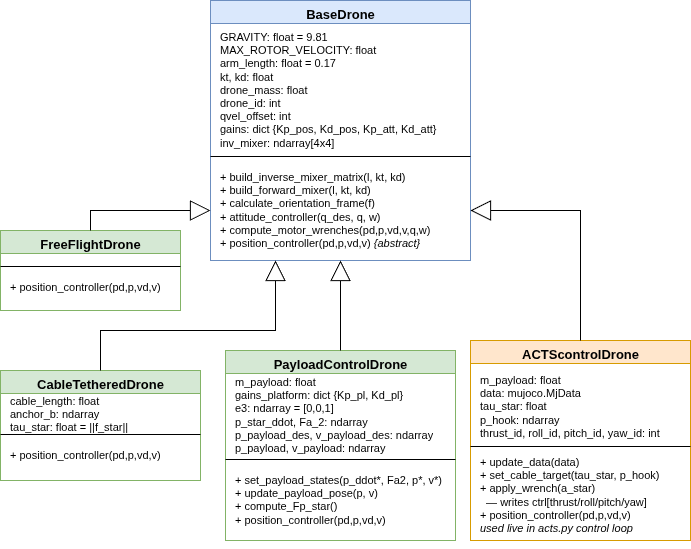

The diagram above was exported from draw.io. Its source (the exported page's mxGraphModel, read from the mxfile embedded in the PNG):
<mxGraphModel dx="1149" dy="631" grid="1" gridSize="10" guides="1" tooltips="1" connect="1" arrows="1" fold="1" page="1" pageScale="1" pageWidth="1400" pageHeight="950" math="0" shadow="0">
  <root>
    <mxCell id="0" />
    <mxCell id="1" parent="0" />
    <mxCell id="BaseDrone" value="BaseDrone" style="swimlane;fontStyle=1;align=center;verticalAlign=top;html=1;fillColor=#dae8fc;strokeColor=#6c8ebf;fontSize=13;" parent="1" vertex="1">
      <mxGeometry x="480" y="60" width="260" height="260" as="geometry">
        <mxRectangle x="480" y="40" width="110" height="30" as="alternateBounds" />
      </mxGeometry>
    </mxCell>
    <mxCell id="BD_attrs" value="GRAVITY: float = 9.81&lt;br&gt;MAX_ROTOR_VELOCITY: float&lt;br&gt;arm_length: float = 0.17&lt;br&gt;kt, kd: float&lt;br&gt;drone_mass: float&lt;br&gt;drone_id: int&lt;br&gt;qvel_offset: int&lt;br&gt;gains: dict {Kp_pos, Kd_pos, Kp_att, Kd_att}&lt;br&gt;inv_mixer: ndarray[4x4]" style="text;align=left;verticalAlign=top;spacingLeft=8;spacingTop=4;overflow=hidden;whiteSpace=wrap;html=1;fontSize=11;" parent="BaseDrone" vertex="1">
      <mxGeometry y="20" width="260" height="152" as="geometry" />
    </mxCell>
    <mxCell id="BD_sep" value="" style="line;strokeWidth=1;fillColor=none;align=left;verticalAlign=middle;spacingTop=-1;spacingLeft=3;spacingRight=3;rounded=0;html=1;" parent="BaseDrone" vertex="1">
      <mxGeometry y="152" width="260" height="8" as="geometry" />
    </mxCell>
    <mxCell id="BD_methods" value="+ build_inverse_mixer_matrix(l, kt, kd)&lt;br&gt;+ build_forward_mixer(l, kt, kd)&lt;br&gt;+ calculate_orientation_frame(f)&lt;br&gt;+ attitude_controller(q_des, q, w)&lt;br&gt;+ compute_motor_wrenches(pd,p,vd,v,q,w)&lt;br&gt;+ position_controller(pd,p,vd,v)  &lt;i&gt;{abstract}&lt;/i&gt;" style="text;align=left;verticalAlign=top;spacingLeft=8;spacingTop=4;overflow=hidden;whiteSpace=wrap;html=1;fontSize=11;" parent="BaseDrone" vertex="1">
      <mxGeometry y="160" width="260" height="100" as="geometry" />
    </mxCell>
    <mxCell id="FreeFlight" value="FreeFlightDrone" style="swimlane;fontStyle=1;align=center;verticalAlign=top;html=1;fillColor=#d5e8d4;strokeColor=#82b366;fontSize=13;" parent="1" vertex="1">
      <mxGeometry x="270" y="290" width="180" height="80" as="geometry" />
    </mxCell>
    <mxCell id="FF_sep" value="" style="line;strokeWidth=1;fillColor=none;align=left;verticalAlign=middle;spacingTop=-1;spacingLeft=3;spacingRight=3;rounded=0;html=1;" parent="FreeFlight" vertex="1">
      <mxGeometry y="32" width="180" height="8" as="geometry" />
    </mxCell>
    <mxCell id="FF_methods" value="+ position_controller(pd,p,vd,v)" style="text;align=left;verticalAlign=top;spacingLeft=8;spacingTop=4;overflow=hidden;whiteSpace=wrap;html=1;fontSize=11;" parent="FreeFlight" vertex="1">
      <mxGeometry y="40" width="180" height="40" as="geometry" />
    </mxCell>
    <mxCell id="CableTethered" value="CableTetheredDrone" style="swimlane;fontStyle=1;align=center;verticalAlign=top;html=1;fillColor=#d5e8d4;strokeColor=#82b366;fontSize=13;" parent="1" vertex="1">
      <mxGeometry x="270" y="430" width="200" height="110" as="geometry" />
    </mxCell>
    <mxCell id="CT_attrs" value="cable_length: float&lt;br&gt;anchor_b: ndarray&lt;br&gt;tau_star: float = ||f_star||" style="text;align=left;verticalAlign=top;spacingLeft=8;spacingTop=4;overflow=hidden;whiteSpace=wrap;html=1;fontSize=11;" parent="CableTethered" vertex="1">
      <mxGeometry y="14" width="200" height="60" as="geometry" />
    </mxCell>
    <mxCell id="CT_sep" value="" style="line;strokeWidth=1;fillColor=none;align=left;verticalAlign=middle;spacingTop=-1;spacingLeft=3;spacingRight=3;rounded=0;html=1;" parent="CableTethered" vertex="1">
      <mxGeometry y="60" width="200" height="8" as="geometry" />
    </mxCell>
    <mxCell id="CT_methods" value="+ position_controller(pd,p,vd,v)" style="text;align=left;verticalAlign=top;spacingLeft=8;spacingTop=4;overflow=hidden;whiteSpace=wrap;html=1;fontSize=11;" parent="CableTethered" vertex="1">
      <mxGeometry y="68" width="170" height="42" as="geometry" />
    </mxCell>
    <mxCell id="PayloadControl" value="PayloadControlDrone" style="swimlane;fontStyle=1;align=center;verticalAlign=top;html=1;fillColor=#d5e8d4;strokeColor=#82b366;fontSize=13;" parent="1" vertex="1">
      <mxGeometry x="495" y="410" width="230" height="190" as="geometry" />
    </mxCell>
    <mxCell id="PC_attrs" value="m_payload: float&lt;br&gt;gains_platform: dict {Kp_pl, Kd_pl}&lt;br&gt;e3: ndarray = [0,0,1]&lt;br&gt;p_star_ddot, Fa_2: ndarray&lt;br&gt;p_payload_des, v_payload_des: ndarray&lt;br&gt;p_payload, v_payload: ndarray" style="text;align=left;verticalAlign=top;spacingLeft=8;spacingTop=4;overflow=hidden;whiteSpace=wrap;html=1;fontSize=11;" parent="PayloadControl" vertex="1">
      <mxGeometry y="15" width="230" height="105" as="geometry" />
    </mxCell>
    <mxCell id="PC_sep" value="" style="line;strokeWidth=1;fillColor=none;align=left;verticalAlign=middle;spacingTop=-1;spacingLeft=3;spacingRight=3;rounded=0;html=1;" parent="PayloadControl" vertex="1">
      <mxGeometry y="105" width="230" height="8" as="geometry" />
    </mxCell>
    <mxCell id="PC_methods" value="+ set_payload_states(p_ddot*, Fa2, p*, v*)&lt;br&gt;+ update_payload_pose(p, v)&lt;br&gt;+ compute_Fp_star()&lt;br&gt;+ position_controller(pd,p,vd,v)" style="text;align=left;verticalAlign=top;spacingLeft=8;spacingTop=4;overflow=hidden;whiteSpace=wrap;html=1;fontSize=11;" parent="PayloadControl" vertex="1">
      <mxGeometry y="113" width="230" height="80" as="geometry" />
    </mxCell>
    <mxCell id="ACTSControl" value="ACTScontrolDrone" style="swimlane;fontStyle=1;align=center;verticalAlign=top;html=1;fillColor=#ffe6cc;strokeColor=#d79b00;fontSize=13;" parent="1" vertex="1">
      <mxGeometry x="740" y="400" width="220" height="200" as="geometry" />
    </mxCell>
    <mxCell id="ACTS_attrs" value="m_payload: float&lt;br&gt;data: mujoco.MjData&lt;br&gt;tau_star: float&lt;br&gt;p_hook: ndarray&lt;br&gt;thrust_id, roll_id, pitch_id, yaw_id: int" style="text;align=left;verticalAlign=top;spacingLeft=8;spacingTop=4;overflow=hidden;whiteSpace=wrap;html=1;fontSize=11;" parent="ACTSControl" vertex="1">
      <mxGeometry y="23" width="220" height="105" as="geometry" />
    </mxCell>
    <mxCell id="ACTS_sep" value="" style="line;strokeWidth=1;fillColor=none;align=left;verticalAlign=middle;spacingTop=-1;spacingLeft=3;spacingRight=3;rounded=0;html=1;" parent="ACTSControl" vertex="1">
      <mxGeometry y="102" width="220" height="8" as="geometry" />
    </mxCell>
    <mxCell id="ACTS_methods" value="+ update_data(data)&lt;br&gt;+ set_cable_target(tau_star, p_hook)&lt;br&gt;+ apply_wrench(a_star)&lt;br&gt;&amp;nbsp;&amp;nbsp;— writes ctrl[thrust/roll/pitch/yaw]&lt;br&gt;+ position_controller(pd,p,vd,v)&lt;br&gt;&lt;i&gt;used live in acts.py control loop&lt;/i&gt;" style="text;align=left;verticalAlign=top;spacingLeft=8;spacingTop=4;overflow=hidden;whiteSpace=wrap;html=1;fontSize=11;" parent="ACTSControl" vertex="1">
      <mxGeometry y="105" width="220" height="100" as="geometry" />
    </mxCell>
    <mxCell id="inh1" style="edgeStyle=orthogonalEdgeStyle;rounded=0;html=1;endArrow=block;endFill=0;endSize=18;exitX=0.5;exitY=0;exitDx=0;exitDy=0;entryX=0;entryY=0.5;entryDx=0;entryDy=0;fontSize=10;" parent="1" source="FreeFlight" target="BD_methods" edge="1">
      <mxGeometry relative="1" as="geometry" />
    </mxCell>
    <mxCell id="inh2" style="edgeStyle=orthogonalEdgeStyle;rounded=0;html=1;endArrow=block;endFill=0;endSize=18;exitX=0.5;exitY=0;exitDx=0;exitDy=0;entryX=0.25;entryY=1;entryDx=0;entryDy=0;fontSize=10;" parent="1" source="CableTethered" target="BD_methods" edge="1">
      <mxGeometry relative="1" as="geometry">
        <Array as="points">
          <mxPoint x="370" y="390" />
          <mxPoint x="545" y="390" />
        </Array>
      </mxGeometry>
    </mxCell>
    <mxCell id="inh3" style="edgeStyle=orthogonalEdgeStyle;rounded=0;html=1;endArrow=block;endFill=0;endSize=18;exitX=0.5;exitY=0;exitDx=0;exitDy=0;entryX=0.5;entryY=1;entryDx=0;entryDy=0;fontSize=10;" parent="1" source="PayloadControl" target="BD_methods" edge="1">
      <mxGeometry relative="1" as="geometry" />
    </mxCell>
    <mxCell id="inh4" style="edgeStyle=orthogonalEdgeStyle;rounded=0;html=1;endArrow=block;endFill=0;endSize=18;exitX=0.5;exitY=0;exitDx=0;exitDy=0;entryX=1;entryY=0.5;entryDx=0;entryDy=0;fontSize=10;" parent="1" source="ACTSControl" target="BD_methods" edge="1">
      <mxGeometry relative="1" as="geometry" />
    </mxCell>
  </root>
</mxGraphModel>